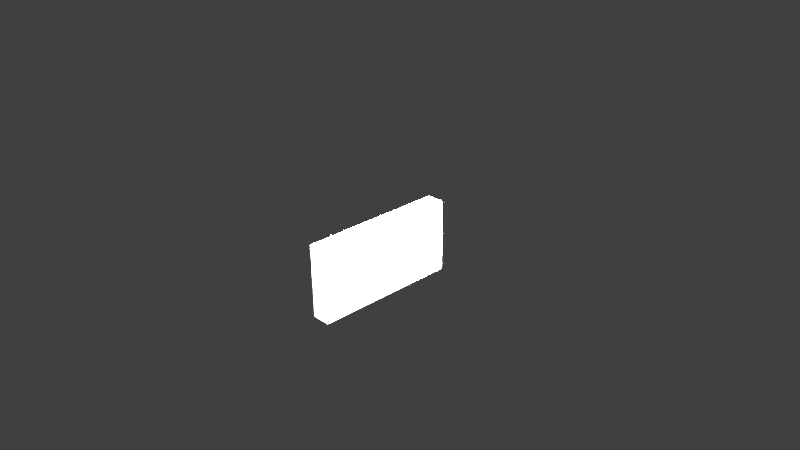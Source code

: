 # Source: indicator-auto-throttle.blend  (saved by Blender 2.76.0; exported with 4.5.12 LTS)
import bpy
from mathutils import Matrix  # noqa: F401  (used for matrix-valued properties, if any)

bpy.ops.wm.read_factory_settings(use_empty=True)
scene = bpy.context.scene
scene.name = 'Scene'

# ---- collections
col_collection_1 = bpy.data.collections.new('Collection 1'); scene.collection.children.link(col_collection_1)

# ---- materials (node trees are filled in below, after node groups)
mat_matdisplay = bpy.data.materials.new('matDisplay')
mat_matdisplay.alpha_threshold = 0.0
mat_matdisplay.use_transparent_shadow = False
mat_matdisplay.roughness = 0.5
mat_matmount = bpy.data.materials.new('matMount')
mat_matmount.alpha_threshold = 0.0
mat_matmount.use_transparent_shadow = False
mat_matmount.roughness = 0.5

# ---- node groups
ng_auto_smooth = bpy.data.node_groups.new('Auto Smooth', 'GeometryNodeTree')
_s = ng_auto_smooth.interface.new_socket(name='Geometry', in_out='OUTPUT', socket_type='NodeSocketGeometry')
_s = ng_auto_smooth.interface.new_socket(name='Geometry', in_out='INPUT', socket_type='NodeSocketGeometry')
_s = ng_auto_smooth.interface.new_socket(name='Angle', in_out='INPUT', socket_type='NodeSocketFloat')
_s.subtype = 'ANGLE'
_s.min_value = 0.0
_s.max_value = 3.142
ng_auto_smooth.is_modifier = True
_N = ng_auto_smooth.nodes; _L = ng_auto_smooth.links
n0 = _N.new('NodeGroupOutput'); n0.name = 'Group Output'; n0.location = (480, -100)
n1 = _N.new('NodeGroupInput'); n1.name = 'Group Input'; n1.location = (-420, -300)
n2 = _N.new('NodeGroupInput'); n2.name = 'Group Input.001'; n2.location = (-60, -100)
n3 = _N.new('GeometryNodeSetShadeSmooth'); n3.name = 'Set Shade Smooth'; n3.location = (120, -100)
n3.domain = 'EDGE'
n4 = _N.new('GeometryNodeSetShadeSmooth'); n4.name = 'Set Shade Smooth.001'; n4.location = (300, -100)
n5 = _N.new('GeometryNodeInputMeshEdgeAngle'); n5.name = 'Edge Angle'; n5.location = (-420, -220)
n6 = _N.new('GeometryNodeInputEdgeSmooth'); n6.name = 'Is Edge Smooth'; n6.location = (-60, -160)
n7 = _N.new('GeometryNodeInputShadeSmooth'); n7.name = 'Is Face Smooth'; n7.location = (-240, -340)
n8 = _N.new('FunctionNodeBooleanMath'); n8.name = 'Boolean Math'; n8.location = (-60, -220)
n9 = _N.new('FunctionNodeCompare'); n9.name = 'Compare'; n9.location = (-240, -180)
n9.operation = 'LESS_EQUAL'
_L.new(n5.outputs[0], n9.inputs[0])
_L.new(n4.outputs[0], n0.inputs[0])
_L.new(n1.outputs[1], n9.inputs[1])
_L.new(n9.outputs[0], n8.inputs[0])
_L.new(n7.outputs[0], n8.inputs[1])
_L.new(n2.outputs[0], n3.inputs[0])
_L.new(n6.outputs[0], n3.inputs[1])
_L.new(n3.outputs[0], n4.inputs[0])
_L.new(n8.outputs[0], n3.inputs[2])
n0.is_active_output = True

# ---- material node trees

# ---- world
world_world = bpy.data.worlds.new('World'); scene.world = world_world
world_world.color = (0.05088, 0.05088, 0.05088)
world_world.use_sun_shadow = False
world_world.sun_shadow_jitter_overblur = 0.0
world_world.cycles.sampling_method = 'MANUAL'
world_world.cycles.sample_map_resolution = 256

# ---- cameras
cam_camera = bpy.data.cameras.new('Camera')
cam_camera.clip_end = 100.0
cam_camera.lens = 35.0
cam_camera.sensor_width = 32.0
cam_camera.sensor_height = 18.0
cam_camera.ortho_scale = 7.314
cam_camera.dof.focus_distance = 0.0
cam_camera.dof.aperture_fstop = 128.0

# ---- lights
light_lamp = bpy.data.lights.new('Lamp', 'POINT')
light_lamp.transmission_factor = 0.0
light_lamp.cutoff_distance = 30.0
light_lamp.energy = 100.0
light_lamp.shadow_buffer_clip_start = 1.001
light_lamp.shadow_soft_size = 0.1
light_lamp.shadow_maximum_resolution = 0.006
light_lamp.use_absolute_resolution = True
light_lamp.cycles.use_multiple_importance_sampling = False

# ---- meshes
me_cube_001 = bpy.data.meshes.new('Cube.001')
me_cube_001.from_pydata([(0.25, -0.875, 0.375), (0.25, 0.875, 0.375), (0.25, 0.875, -0.375), (0.25, -0.875, -0.375)], [], [(3, 2, 1, 0)])
me_cube_001.polygons.foreach_set('use_smooth', [True] * 1)
_uv = me_cube_001.uv_layers.new(name='UVMap')
_uv.uv.foreach_set('vector', [0.0, 0.0, 1.0, 0.0, 1.0, 1.0, 0.0, 1.0])
me_cube_001.materials.append(mat_matdisplay)
me_cube_001.use_remesh_preserve_volume = False
me_cube_001.use_remesh_preserve_attributes = False
me_cube_001.use_mirror_vertex_groups = False
me_cube_001.update()
me_cube = bpy.data.meshes.new('Cube')
me_cube.from_pydata([(0.0, -1.0, -0.5), (0.0, -1.0, 0.5), (0.0, 1.0, -0.5), (0.0, 1.0, 0.5), (0.25, -1.0, -0.5), (0.25, -1.0, 0.5), (0.25, 1.0, -0.5), (0.25, 1.0, 0.5), (0.25, -0.875, 0.5), (0.25, 0.875, -0.5), (0.25, 0.875, 0.5), (0.25, -0.875, -0.5), (0.25, -0.875, 0.375), (0.25, 0.875, 0.375), (0.25, 0.875, -0.375), (0.25, -0.875, -0.375)], [], [(3, 7, 6, 2), (14, 15, 11, 9), (5, 1, 0, 4), (0, 2, 6, 9, 11, 4), (5, 8, 10, 7, 3, 1), (5, 4, 11, 15, 12, 8), (14, 9, 6, 7, 10, 13), (10, 8, 12, 13)])
me_cube.polygons.foreach_set('use_smooth', [True] * 8)
_uv = me_cube.uv_layers.new(name='UVMap')
_uv.uv.foreach_set('vector', [0.9597, 0.5537, 0.8768, 0.4437, 0.8764, 0.1551, 0.9999, 0.0403, 0.8293, 0.1833, 0.242, 0.1522, 0.2481, 0.1078, 0.8389, 0.1369, 0.1598, 0.4254, 7.44e-05, 0.5537, 0.1086, 7.44e-05, 0.1986, 0.1029, 0.1086, 7.44e-05, 0.9999, 0.0403, 0.8764, 0.1551, 0.8389, 0.1369, 0.2481, 0.1078, 0.1986, 0.1029, 0.1598, 0.4254, 0.2141, 0.4562, 0.8405, 0.4579, 0.8768, 0.4437, 0.9597, 0.5537, 7.44e-05, 0.5537, 0.1598, 0.4254, 0.1986, 0.1029, 0.2481, 0.1078, 0.242, 0.1522, 0.2186, 0.4076, 0.2141, 0.4562, 0.8293, 0.1833, 0.8389, 0.1369, 0.8764, 0.1551, 0.8768, 0.4437, 0.8405, 0.4579, 0.8357, 0.4145, 0.8405, 0.4579, 0.2141, 0.4562, 0.2186, 0.4076, 0.8357, 0.4145])
me_cube.materials.append(mat_matmount)
me_cube.use_remesh_preserve_volume = False
me_cube.use_remesh_preserve_attributes = False
me_cube.use_mirror_vertex_groups = False
me_cube.update()

# ---- objects
ob_display = bpy.data.objects.new('display', me_cube_001)
ob_mount = bpy.data.objects.new('mount', me_cube)
ob_lamp = bpy.data.objects.new('Lamp', light_lamp)
ob_camera = bpy.data.objects.new('Camera', cam_camera)

# ---- transforms, parenting, visibility, modifiers, constraints
ob_display.location = (0.0, 0.0, 0.0)
ob_display.scale = (0.015, 0.015, 0.015)
ob_display.lineart.crease_threshold = 0.0
_m = ob_display.modifiers.new('Auto Smooth', 'NODES')
_m.node_group = ng_auto_smooth
_gi = [s.identifier for s in ng_auto_smooth.interface.items_tree if s.item_type == 'SOCKET' and s.in_out == 'INPUT']
_m[_gi[1]] = 0.8727  # Angle
ob_mount.location = (0.0, 0.0, 0.0)
ob_mount.scale = (0.015, 0.015, 0.015)
ob_mount.lineart.crease_threshold = 0.0
_m = ob_mount.modifiers.new('Auto Smooth', 'NODES')
_m.node_group = ng_auto_smooth
_gi = [s.identifier for s in ng_auto_smooth.interface.items_tree if s.item_type == 'SOCKET' and s.in_out == 'INPUT']
_m[_gi[1]] = 0.873  # Angle
ob_lamp.location = (0.06114, 0.01508, 0.08856)
ob_lamp.rotation_euler = (0.6503, 0.05522, 1.866)
ob_lamp.scale = (0.015, 0.015, 0.015)
ob_lamp.lock_rotations_4d = False
ob_lamp.empty_display_type = 'ARROWS'
ob_lamp.color = (0.0, 0.0, 0.0, 0.0)
ob_lamp.lineart.crease_threshold = 0.0
ob_camera.location = (0.1122, -0.09761, 0.08016)
ob_camera.rotation_euler = (1.109, 0.01082, 0.8149)
ob_camera.scale = (0.015, 0.015, 0.015)
ob_camera.lock_rotations_4d = False
ob_camera.empty_display_type = 'ARROWS'
ob_camera.color = (0.0, 0.0, 0.0, 0.0)
ob_camera.display_type = 'WIRE'
ob_camera.lineart.crease_threshold = 0.0

# ---- collection membership
col_collection_1.objects.link(ob_display)
col_collection_1.objects.link(ob_mount)
col_collection_1.objects.link(ob_lamp)
col_collection_1.objects.link(ob_camera)

# ---- scene / render settings (as saved in the file)
scene.camera = ob_camera
scene.frame_start = 1; scene.frame_end = 250; scene.frame_set(1)
scene.render.engine = 'BLENDER_EEVEE_NEXT'
scene.render.resolution_percentage = 50
scene.render.dither_intensity = 0.0
scene.cycles.use_denoising = False
scene.cycles.samples = 10
scene.cycles.sampling_pattern = 'TABULATED_SOBOL'
scene.cycles.light_sampling_threshold = 0.0
scene.cycles.use_adaptive_sampling = False
scene.cycles.use_light_tree = False
scene.cycles.blur_glossy = 0.0
scene.cycles.pixel_filter_type = 'GAUSSIAN'
scene.cycles.sample_clamp_indirect = 0.0
scene.view_settings.view_transform = 'Standard'
bpy.context.view_layer.update()
